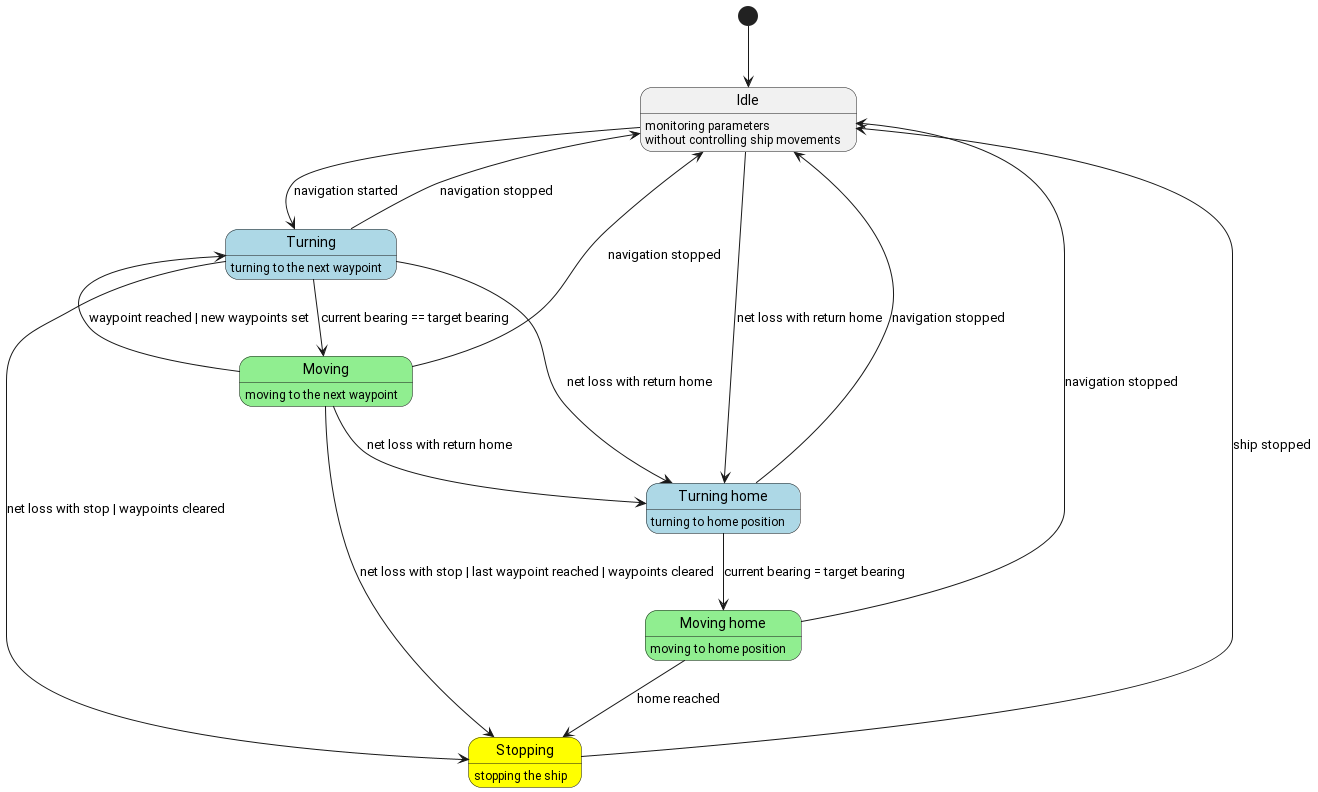

The diagram above was rendered by PlantUML. Its source (embedded in the PNG):
@startuml
state Idle
Idle : monitoring parameters
Idle : without controlling ship movements

state Turning #lightblue
Turning : turning to the next waypoint

state Moving #lightgreen
Moving : moving to the next waypoint

state "Turning home" as Thome #lightblue
Thome : turning to home position

state "Moving home" as Mhome #lightgreen
Mhome : moving to home position

state Stopping #yellow
Stopping : stopping the ship

[*] --> Idle

Idle --> Turning : navigation started

Turning --> Moving : current bearing == target bearing

Moving --> Turning : waypoint reached | new waypoints set

Moving --> Idle : navigation stopped

Moving --> Stopping : net loss with stop | last waypoint reached | waypoints cleared

Turning --> Stopping : net loss with stop | waypoints cleared

Stopping --> Idle : ship stopped

Turning --> Idle : navigation stopped

Idle --> Thome : net loss with return home

Thome --> Mhome : current bearing = target bearing

Turning --> Thome : net loss with return home

Moving --> Thome : net loss with return home

Mhome --> Stopping : home reached

Thome --> Idle : navigation stopped

Mhome --> Idle : navigation stopped

@enduml